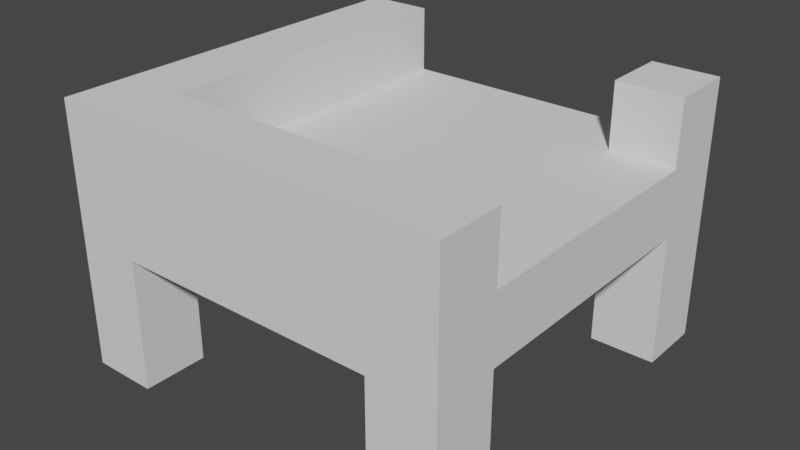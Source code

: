 # Source: corner.blend  (saved by Blender 2.83.19; exported with 4.5.12 LTS)
import bpy
from mathutils import Matrix  # noqa: F401  (used for matrix-valued properties, if any)

bpy.ops.wm.read_factory_settings(use_empty=True)
scene = bpy.context.scene
scene.name = 'Scene'

# ---- collections
col_collection = bpy.data.collections.new('Collection'); scene.collection.children.link(col_collection)

# ---- world
world_world = bpy.data.worlds.new('World'); scene.world = world_world
world_world.use_nodes = True; world_world.node_tree.nodes.clear()
_N = world_world.node_tree.nodes; _L = world_world.node_tree.links
n0 = _N.new('ShaderNodeOutputWorld'); n0.name = 'World Output'; n0.location = (300, 300)
n1 = _N.new('ShaderNodeBackground'); n1.name = 'Background'; n1.location = (10, 300)
n1.inputs[0].default_value = (0.05088, 0.05088, 0.05088, 1.0)
_L.new(n1.outputs[0], n0.inputs[0])
n0.is_active_output = True
world_world.color = (0.05088, 0.05088, 0.05088)
world_world.use_sun_shadow = False
world_world.sun_shadow_jitter_overblur = 0.0

# ---- meshes
me_corner_001 = bpy.data.meshes.new('corner.001')
me_corner_001.from_pydata([(-1.0, -1.0, -0.6667), (-1.0, -1.0, -0.3333), (-1.0, -1.0, 2.98e-08), (-1.0, -1.0, 0.3333), (-1.0, -1.0, 0.6667), (-0.6667, -1.0, -0.6667), (-0.6667, -1.0, -0.3333), (-0.3333, -1.0, 9.934e-09), (-0.6667, -1.0, 0.0), (-0.3333, -1.0, 0.3333), (-0.6667, -1.0, 0.3333), (-0.6667, -1.0, 0.6667), (-1.0, -0.6667, -0.6667), (-1.0, -0.6667, -0.3333), (-1.0, -0.6667, 1.987e-08), (-1.0, -0.3333, 9.934e-09), (-1.0, -0.6667, 0.3333), (-1.0, -0.3333, 0.3333), (-1.0, -0.6667, 0.6667), (-1.0, -0.3333, 0.6667), (-0.6667, -0.6667, -0.6667), (-0.6667, -0.6667, 0.0), (1.0, -1.0, -0.6667), (1.0, -1.0, -0.3333), (1.0, -1.0, 2.98e-08), (1.0, -1.0, 0.3333), (1.0, -1.0, 0.6667), (0.6667, -1.0, -0.6667), (0.6667, -1.0, -0.3333), (0.0, -1.0, 8.882e-16), (0.3333, -1.0, 9.934e-09), (0.6667, -1.0, 0.0), (0.0, -1.0, 0.3333), (0.3333, -1.0, 0.3333), (0.6667, -1.0, 0.3333), (0.6667, -1.0, 0.6667), (1.0, -0.6667, -0.6667), (1.0, -0.6667, -0.3333), (1.0, -0.6667, 1.987e-08), (1.0, -0.3333, 9.934e-09), (1.0, -0.6667, 0.3333), (1.0, -0.3333, 0.3333), (1.0, -0.6667, 0.6667), (-0.6667, -0.6667, 0.6667), (0.6667, -0.6667, -0.6667), (0.6667, -0.6667, 0.0), (-1.0, 1.0, -0.6667), (-1.0, 1.0, -0.3333), (-1.0, 1.0, 2.98e-08), (-1.0, 1.0, 0.3333), (-1.0, 1.0, 0.6667), (-0.6667, 1.0, -0.6667), (-0.6667, 1.0, -0.3333), (-0.3333, 1.0, 9.934e-09), (-0.6667, 1.0, 0.0), (-0.3333, 1.0, 0.3333), (-0.6667, 1.0, 0.3333), (-0.6667, 1.0, 0.6667), (-1.0, 0.6667, -0.6667), (-1.0, 0.6667, -0.3333), (-0.6667, 0.0, 0.3333), (-0.6667, 0.0, 0.6667), (-1.0, 0.6667, 1.987e-08), (-1.0, 0.3333, 9.934e-09), (-1.0, 0.0, -8.882e-16), (-1.0, 0.6667, 0.3333), (-1.0, 0.3333, 0.3333), (-1.0, 0.0, 0.3333), (-1.0, 0.6667, 0.6667), (-1.0, 0.3333, 0.6667), (-1.0, 0.0, 0.6667), (-0.6667, 0.6667, -0.6667), (-0.6667, 0.6667, 0.0), (1.0, 1.0, -0.6667), (1.0, 1.0, -0.3333), (1.0, 1.0, 2.98e-08), (1.0, 1.0, 0.3333), (1.0, 1.0, 0.6667), (0.6667, 1.0, -0.6667), (0.6667, 1.0, -0.3333), (0.0, 1.0, 8.882e-16), (0.3333, 1.0, 9.934e-09), (0.6667, 1.0, 0.0), (0.0, 1.0, 0.3333), (0.3333, 1.0, 0.3333), (0.6667, 1.0, 0.3333), (0.6667, 1.0, 0.6667), (1.0, 0.6667, -0.6667), (1.0, 0.6667, -0.3333), (-0.6667, -0.6667, 0.3333), (1.0, 0.6667, 1.987e-08), (1.0, 0.3333, 9.934e-09), (1.0, 0.0, -8.882e-16), (1.0, 0.6667, 0.3333), (1.0, 0.3333, 0.3333), (1.0, 0.0, 0.3333), (1.0, 0.6667, 0.6667), (0.6667, 0.6667, 0.6667), (0.6667, -0.6667, 0.6667), (0.6667, 0.6667, -0.6667), (0.6667, 0.6667, 0.0), (0.0, 0.0, 0.0), (0.6667, -0.6667, 0.3333), (0.6667, 0.6667, 0.3333)], [], [(5, 6, 1, 0), (6, 8, 2, 1), (8, 10, 3, 2), (10, 11, 4, 3), (29, 32, 9, 7), (7, 9, 10, 8), (0, 1, 13, 12), (1, 2, 14, 13), (2, 3, 16, 14), (14, 16, 17, 15), (15, 17, 67, 64), (3, 4, 18, 16), (16, 18, 19, 17), (17, 19, 70, 67), (20, 5, 0, 12), (6, 5, 20, 21, 8), (13, 14, 21, 20, 12), (29, 7, 8, 21, 14, 15, 64, 101), (27, 22, 23, 28), (28, 23, 24, 31), (31, 24, 25, 34), (34, 25, 26, 35), (29, 30, 33, 32), (30, 31, 34, 33), (22, 36, 37, 23), (23, 37, 38, 24), (24, 38, 40, 25), (38, 39, 41, 40), (39, 92, 95, 41), (25, 40, 42, 26), (44, 36, 22, 27), (28, 31, 45, 44, 27), (37, 36, 44, 45, 38), (29, 101, 92, 39, 38, 45, 31, 30), (51, 46, 47, 52), (52, 47, 48, 54), (54, 48, 49, 56), (56, 49, 50, 57), (80, 53, 55, 83), (53, 54, 56, 55), (46, 58, 59, 47), (47, 59, 62, 48), (48, 62, 65, 49), (62, 63, 66, 65), (63, 64, 67, 66), (49, 65, 68, 50), (65, 66, 69, 68), (66, 67, 70, 69), (41, 95, 94, 93, 103, 85, 84, 83, 55, 56, 60, 89, 102, 40), (57, 50, 68, 69, 70, 61), (56, 57, 61, 60), (71, 58, 46, 51), (52, 54, 72, 71, 51), (59, 58, 71, 72, 62), (80, 101, 64, 63, 62, 72, 54, 53), (78, 79, 74, 73), (79, 82, 75, 74), (82, 85, 76, 75), (85, 86, 77, 76), (80, 83, 84, 81), (81, 84, 85, 82), (73, 74, 88, 87), (74, 75, 90, 88), (75, 76, 93, 90), (90, 93, 94, 91), (91, 94, 95, 92), (76, 77, 96, 93), (99, 78, 73, 87), (79, 78, 99, 100, 82), (88, 90, 100, 99, 87), (80, 81, 82, 100, 90, 91, 92, 101), (18, 43, 61, 70, 19), (11, 43, 18, 4), (98, 35, 26, 42), (32, 33, 34, 35, 11, 10, 9), (43, 11, 35, 98), (96, 77, 86, 97), (97, 103, 93, 96), (85, 103, 97, 86), (98, 42, 40, 102), (60, 61, 43, 89), (43, 98, 102, 89)])
_uv = me_corner_001.uv_layers.new(name='UVマップ')
_uv.uv.foreach_set('vector', [0.4167, 0.9583, 0.4583, 0.9583, 0.4583, 1.0, 0.4167, 1.0, 0.4583, 0.9583, 0.5, 0.9583, 0.5, 1.0, 0.4583, 1.0, 0.5, 0.9583, 0.5417, 0.9583, 0.5417, 1.0, 0.5, 1.0, 0.5417, 0.9583, 0.5833, 0.9583, 0.5833, 1.0, 0.5417, 1.0, 0.5, 0.875, 0.5417, 0.875, 0.5417, 0.9167, 0.5, 0.9167, 0.5, 0.9167, 0.5417, 0.9167, 0.5417, 0.9583, 0.5, 0.9583, 0.4167, 0.0, 0.4583, 0.0, 0.4583, 0.04167, 0.4167, 0.04167, 0.4583, 0.0, 0.5, 0.0, 0.5, 0.04167, 0.4583, 0.04167, 0.5, 0.0, 0.5417, 0.0, 0.5417, 0.04167, 0.5, 0.04167, 0.5, 0.04167, 0.5417, 0.04167, 0.5417, 0.08333, 0.5, 0.08333, 0.5, 0.08333, 0.5417, 0.08333, 0.5417, 0.125, 0.5, 0.125, 0.5417, 0.0, 0.5833, 0.0, 0.5833, 0.04167, 0.5417, 0.04167, 0.5417, 0.04167, 0.5833, 0.04167, 0.5833, 0.08333, 0.5417, 0.08333, 0.5417, 0.08333, 0.5833, 0.08333, 0.5833, 0.125, 0.5417, 0.125, 0.0, 0.0, 0.4167, 0.9583, 0.4167, 0.0, 0.4167, 0.04167, 0.4583, 0.9583, 0.4167, 0.9583, 0.0, 0.0, 0.0, 0.0, 0.5, 0.9583, 0.4583, 0.04167, 0.5, 0.04167, 0.0, 0.0, 0.0, 0.0, 0.4167, 0.04167, 0.5, 0.875, 0.5, 0.9167, 0.5, 0.9583, 0.0, 0.0, 0.5, 0.04167, 0.5, 0.08333, 0.5, 0.125, 0.0, 0.0, 0.4167, 0.9583, 0.4167, 1.0, 0.4583, 1.0, 0.4583, 0.9583, 0.4583, 0.9583, 0.4583, 1.0, 0.5, 1.0, 0.5, 0.9583, 0.5, 0.9583, 0.5, 1.0, 0.5417, 1.0, 0.5417, 0.9583, 0.5417, 0.9583, 0.5417, 1.0, 0.5833, 1.0, 0.5833, 0.9583, 0.5, 0.875, 0.5, 0.9167, 0.5417, 0.9167, 0.5417, 0.875, 0.5, 0.9167, 0.5, 0.9583, 0.5417, 0.9583, 0.5417, 0.9167, 0.4167, 0.0, 0.4167, 0.04167, 0.4583, 0.04167, 0.4583, 0.0, 0.4583, 0.0, 0.4583, 0.04167, 0.5, 0.04167, 0.5, 0.0, 0.5, 0.0, 0.5, 0.04167, 0.5417, 0.04167, 0.5417, 0.0, 0.5, 0.04167, 0.5, 0.08333, 0.5417, 0.08333, 0.5417, 0.04167, 0.5, 0.08333, 0.5, 0.125, 0.5417, 0.125, 0.5417, 0.08333, 0.5417, 0.0, 0.5417, 0.04167, 0.5833, 0.04167, 0.5833, 0.0, 0.0, 0.0, 0.4167, 0.04167, 0.4167, 0.0, 0.4167, 0.9583, 0.4583, 0.9583, 0.5, 0.9583, 0.0, 0.0, 0.0, 0.0, 0.4167, 0.9583, 0.4583, 0.04167, 0.4167, 0.04167, 0.0, 0.0, 0.0, 0.0, 0.5, 0.04167, 0.5, 0.875, 0.0, 0.0, 0.5, 0.125, 0.5, 0.08333, 0.5, 0.04167, 0.0, 0.0, 0.5, 0.9583, 0.5, 0.9167, 0.4167, 0.9583, 0.4167, 1.0, 0.4583, 1.0, 0.4583, 0.9583, 0.4583, 0.9583, 0.4583, 1.0, 0.5, 1.0, 0.5, 0.9583, 0.5, 0.9583, 0.5, 1.0, 0.5417, 1.0, 0.5417, 0.9583, 0.5417, 0.9583, 0.5417, 1.0, 0.5833, 1.0, 0.5833, 0.9583, 0.5, 0.875, 0.5, 0.9167, 0.5417, 0.9167, 0.5417, 0.875, 0.5, 0.9167, 0.5, 0.9583, 0.5417, 0.9583, 0.5417, 0.9167, 0.4167, 0.0, 0.4167, 0.04167, 0.4583, 0.04167, 0.4583, 0.0, 0.4583, 0.0, 0.4583, 0.04167, 0.5, 0.04167, 0.5, 0.0, 0.5, 0.0, 0.5, 0.04167, 0.5417, 0.04167, 0.5417, 0.0, 0.5, 0.04167, 0.5, 0.08333, 0.5417, 0.08333, 0.5417, 0.04167, 0.5, 0.08333, 0.5, 0.125, 0.5417, 0.125, 0.5417, 0.08333, 0.5417, 0.0, 0.5417, 0.04167, 0.5833, 0.04167, 0.5833, 0.0, 0.5417, 0.04167, 0.5417, 0.08333, 0.5833, 0.08333, 0.5833, 0.04167, 0.5417, 0.08333, 0.5417, 0.125, 0.5833, 0.125, 0.5833, 0.08333, 0.5417, 0.08333, 0.5417, 0.125, 0.5417, 0.08333, 0.5417, 0.04167, 0.0, 0.0, 0.5417, 0.9583, 0.5417, 0.9167, 0.5417, 0.875, 0.5417, 0.9167, 0.5417, 0.9583, 0.0, 0.0, 0.0, 0.0, 0.0, 0.0, 0.5417, 0.04167, 0.5833, 0.9583, 0.5833, 0.0, 0.5833, 0.04167, 0.5833, 0.08333, 0.5833, 0.125, 0.0, 0.0, 0.5417, 0.9583, 0.5833, 0.9583, 0.0, 0.0, 0.0, 0.0, 0.0, 0.0, 0.4167, 0.04167, 0.4167, 0.0, 0.4167, 0.9583, 0.4583, 0.9583, 0.5, 0.9583, 0.0, 0.0, 0.0, 0.0, 0.4167, 0.9583, 0.4583, 0.04167, 0.4167, 0.04167, 0.0, 0.0, 0.0, 0.0, 0.5, 0.04167, 0.5, 0.875, 0.0, 0.0, 0.5, 0.125, 0.5, 0.08333, 0.5, 0.04167, 0.0, 0.0, 0.5, 0.9583, 0.5, 0.9167, 0.4167, 0.9583, 0.4583, 0.9583, 0.4583, 1.0, 0.4167, 1.0, 0.4583, 0.9583, 0.5, 0.9583, 0.5, 1.0, 0.4583, 1.0, 0.5, 0.9583, 0.5417, 0.9583, 0.5417, 1.0, 0.5, 1.0, 0.5417, 0.9583, 0.5833, 0.9583, 0.5833, 1.0, 0.5417, 1.0, 0.5, 0.875, 0.5417, 0.875, 0.5417, 0.9167, 0.5, 0.9167, 0.5, 0.9167, 0.5417, 0.9167, 0.5417, 0.9583, 0.5, 0.9583, 0.4167, 0.0, 0.4583, 0.0, 0.4583, 0.04167, 0.4167, 0.04167, 0.4583, 0.0, 0.5, 0.0, 0.5, 0.04167, 0.4583, 0.04167, 0.5, 0.0, 0.5417, 0.0, 0.5417, 0.04167, 0.5, 0.04167, 0.5, 0.04167, 0.5417, 0.04167, 0.5417, 0.08333, 0.5, 0.08333, 0.5, 0.08333, 0.5417, 0.08333, 0.5417, 0.125, 0.5, 0.125, 0.5417, 0.0, 0.5833, 0.0, 0.5833, 0.04167, 0.5417, 0.04167, 0.0, 0.0, 0.4167, 0.9583, 0.4167, 0.0, 0.4167, 0.04167, 0.4583, 0.9583, 0.4167, 0.9583, 0.0, 0.0, 0.0, 0.0, 0.5, 0.9583, 0.4583, 0.04167, 0.5, 0.04167, 0.0, 0.0, 0.0, 0.0, 0.4167, 0.04167, 0.5, 0.875, 0.5, 0.9167, 0.5, 0.9583, 0.0, 0.0, 0.5, 0.04167, 0.5, 0.08333, 0.5, 0.125, 0.0, 0.0, 0.5833, 0.04167, 0.0, 0.0, 0.0, 0.0, 0.5833, 0.125, 0.5833, 0.08333, 0.5833, 0.9583, 0.0, 0.0, 0.5833, 0.04167, 0.5833, 0.0, 0.0, 0.0, 0.5833, 0.9583, 0.5833, 0.0, 0.5833, 0.04167, 0.5417, 0.875, 0.5417, 0.9167, 0.5417, 0.9583, 0.5833, 0.9583, 0.5833, 0.9583, 0.5417, 0.9583, 0.5417, 0.9167, 0.0, 0.0, 0.5833, 0.9583, 0.5833, 0.9583, 0.0, 0.0, 0.5833, 0.04167, 0.5833, 0.0, 0.5833, 0.9583, 0.0, 0.0, 0.0, 0.0, 0.0, 0.0, 0.5417, 0.04167, 0.5833, 0.04167, 0.5417, 0.9583, 0.0, 0.0, 0.0, 0.0, 0.5833, 0.9583, 0.0, 0.0, 0.5833, 0.04167, 0.5417, 0.04167, 0.0, 0.0, 0.0, 0.0, 0.0, 0.0, 0.0, 0.0, 0.0, 0.0, 0.0, 0.0, 0.0, 0.0, 0.0, 0.0, 0.0, 0.0])
me_corner_001.use_remesh_fix_poles = True
me_corner_001.use_remesh_preserve_attributes = False
me_corner_001.use_mirror_vertex_groups = False
me_corner_001.update()

# ---- objects
ob_corner = bpy.data.objects.new('corner', me_corner_001)

# ---- transforms, parenting, visibility, modifiers, constraints
ob_corner.location = (0.0, 0.0, 0.0)
ob_corner.lineart.crease_threshold = 0.0

# ---- collection membership
col_collection.objects.link(ob_corner)

# ---- scene / render settings (as saved in the file)
scene.frame_start = 1; scene.frame_end = 250; scene.frame_set(1)
scene.render.engine = 'BLENDER_EEVEE_NEXT'
scene.cycles.use_denoising = False
scene.cycles.samples = 128
scene.cycles.sampling_pattern = 'TABULATED_SOBOL'
scene.cycles.use_adaptive_sampling = False
scene.cycles.use_light_tree = False
scene.view_settings.view_transform = 'Filmic'
bpy.context.view_layer.update()

# ---- added for rendering (the .blend has no active camera and no usable light): camera, sun
cam_auto = bpy.data.cameras.new('AutoCamera')
cam_auto.lens = 50.0
cam_auto.sensor_width = 36.0
cam_auto.clip_end = 1000.0
ob_auto_camera = bpy.data.objects.new('AutoCamera', cam_auto)
scene.collection.objects.link(ob_auto_camera)
ob_auto_camera.location = (2.89313, -3.47175, 2.3145)
ob_auto_camera.rotation_euler = (1.09748, -7.21219e-08, 0.694738)
scene.camera = ob_auto_camera
light_auto_sun = bpy.data.lights.new('AutoSun', 'SUN')
light_auto_sun.energy = 3.0
light_auto_sun.angle = 0.0523599
ob_auto_sun = bpy.data.objects.new('AutoSun', light_auto_sun)
scene.collection.objects.link(ob_auto_sun)
ob_auto_sun.rotation_euler = (0.872665, 0.174533, 0.523599)
bpy.context.view_layer.update()
